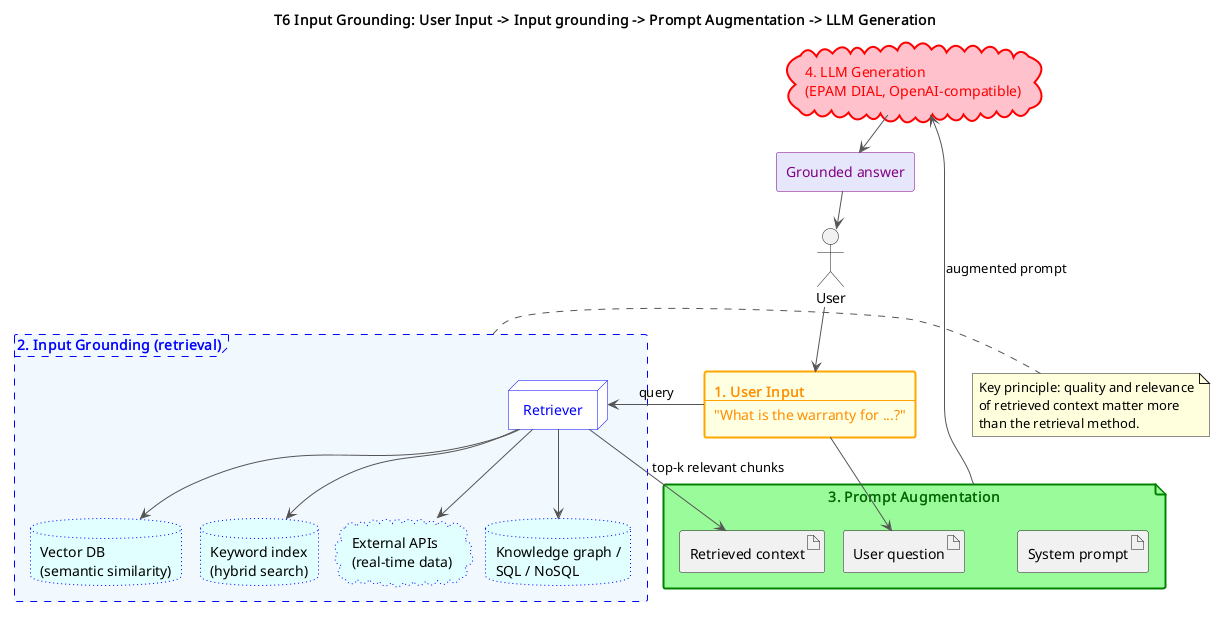

The diagram above was rendered by PlantUML. Its source (embedded in the PNG):
@startuml t6-input-grounding
!pragma layout smetana
title T6 Input Grounding: User Input -> Input grounding -> Prompt Augmentation -> LLM Generation

skinparam defaultFontName Arial
skinparam shadowing false
skinparam ArrowColor #555555

actor "User" as user

rectangle input #lightyellow;line:orange;line.bold;text:darkorange [
<b>1. User Input</b>
----
"What is the warranty for ...?"
]

frame "2. Input Grounding (retrieval)" as grounding #aliceblue;line:blue;line.dashed;text:blue {
  node "Retriever" as retriever #white;line:blue;text:blue
  database "Vector DB\n(semantic similarity)" as vector #lightcyan;line:blue;line.dotted
  database "Keyword index\n(hybrid search)" as keyword #lightcyan;line:blue;line.dotted
  cloud "External APIs\n(real-time data)" as apis #lightcyan;line:blue;line.dotted
  database "Knowledge graph /\nSQL / NoSQL" as kg #lightcyan;line:blue;line.dotted
}

file "3. Prompt Augmentation" as augment #palegreen;line:green;line.bold;text:darkgreen {
  artifact "System prompt" as sys
  artifact "Retrieved context" as ctx
  artifact "User question" as q
}

cloud "4. LLM Generation\n(EPAM DIAL, OpenAI-compatible)" as llm #pink;line:red;line.bold;text:red

rectangle "Grounded answer" as answer #lavender;line:purple;text:purple

user --> input
input --> retriever : query
retriever --> vector
retriever --> keyword
retriever --> apis
retriever --> kg
retriever --> ctx : top-k relevant chunks
input --> q
augment --> llm : augmented prompt
llm --> answer
answer --> user

note right of grounding
  Key principle: quality and relevance
  of retrieved context matter more
  than the retrieval method.
end note
@enduml